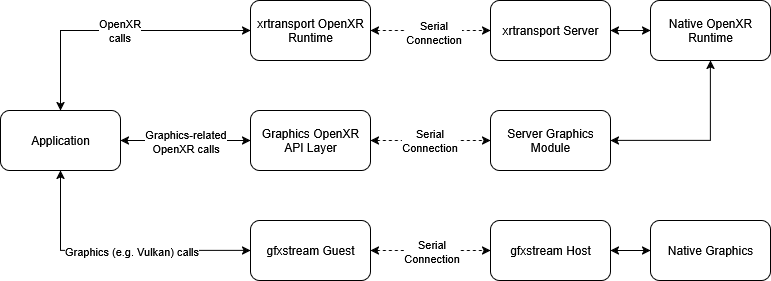

The diagram above was exported from draw.io. Its source (the exported page's mxGraphModel, read from the mxfile embedded in the PNG):
<mxGraphModel dx="2066" dy="1119" grid="1" gridSize="10" guides="1" tooltips="1" connect="1" arrows="1" fold="1" page="1" pageScale="1" pageWidth="850" pageHeight="1100" math="0" shadow="0">
  <root>
    <mxCell id="0" />
    <mxCell id="1" parent="0" />
    <mxCell id="UQ8KjuNTUJP0jOW87Lkk-3" style="edgeStyle=orthogonalEdgeStyle;rounded=0;orthogonalLoop=1;jettySize=auto;html=1;entryX=0;entryY=0.5;entryDx=0;entryDy=0;startArrow=classic;startFill=1;exitX=0.5;exitY=0;exitDx=0;exitDy=0;" edge="1" parent="1" source="UQ8KjuNTUJP0jOW87Lkk-1" target="UQ8KjuNTUJP0jOW87Lkk-2">
      <mxGeometry relative="1" as="geometry" />
    </mxCell>
    <mxCell id="UQ8KjuNTUJP0jOW87Lkk-10" value="&lt;div&gt;OpenXR&lt;/div&gt;&lt;div&gt;calls&lt;/div&gt;" style="edgeLabel;html=1;align=center;verticalAlign=middle;resizable=0;points=[];" vertex="1" connectable="0" parent="UQ8KjuNTUJP0jOW87Lkk-3">
      <mxGeometry x="0.02" y="1" relative="1" as="geometry">
        <mxPoint as="offset" />
      </mxGeometry>
    </mxCell>
    <mxCell id="UQ8KjuNTUJP0jOW87Lkk-15" style="edgeStyle=orthogonalEdgeStyle;rounded=0;orthogonalLoop=1;jettySize=auto;html=1;entryX=0;entryY=0.5;entryDx=0;entryDy=0;startArrow=classic;startFill=1;" edge="1" parent="1" source="UQ8KjuNTUJP0jOW87Lkk-1" target="UQ8KjuNTUJP0jOW87Lkk-14">
      <mxGeometry relative="1" as="geometry" />
    </mxCell>
    <mxCell id="UQ8KjuNTUJP0jOW87Lkk-16" value="&lt;div&gt;Graphics-related&lt;/div&gt;&lt;div&gt;OpenXR calls&lt;/div&gt;" style="edgeLabel;html=1;align=center;verticalAlign=middle;resizable=0;points=[];" vertex="1" connectable="0" parent="UQ8KjuNTUJP0jOW87Lkk-15">
      <mxGeometry x="-0.02" relative="1" as="geometry">
        <mxPoint as="offset" />
      </mxGeometry>
    </mxCell>
    <mxCell id="UQ8KjuNTUJP0jOW87Lkk-18" style="edgeStyle=orthogonalEdgeStyle;rounded=0;orthogonalLoop=1;jettySize=auto;html=1;entryX=0;entryY=0.5;entryDx=0;entryDy=0;exitX=0.5;exitY=1;exitDx=0;exitDy=0;startArrow=classic;startFill=1;" edge="1" parent="1" source="UQ8KjuNTUJP0jOW87Lkk-1" target="UQ8KjuNTUJP0jOW87Lkk-12">
      <mxGeometry relative="1" as="geometry" />
    </mxCell>
    <mxCell id="UQ8KjuNTUJP0jOW87Lkk-19" value="Graphics (e.g. Vulkan) calls" style="edgeLabel;html=1;align=center;verticalAlign=middle;resizable=0;points=[];" vertex="1" connectable="0" parent="UQ8KjuNTUJP0jOW87Lkk-18">
      <mxGeometry x="-0.0296" y="2" relative="1" as="geometry">
        <mxPoint x="19" y="2" as="offset" />
      </mxGeometry>
    </mxCell>
    <mxCell id="UQ8KjuNTUJP0jOW87Lkk-1" value="Application" style="rounded=1;whiteSpace=wrap;html=1;" vertex="1" parent="1">
      <mxGeometry x="10" y="630" width="120" height="60" as="geometry" />
    </mxCell>
    <mxCell id="UQ8KjuNTUJP0jOW87Lkk-6" style="edgeStyle=orthogonalEdgeStyle;rounded=0;orthogonalLoop=1;jettySize=auto;html=1;entryX=0;entryY=0.5;entryDx=0;entryDy=0;startArrow=classic;startFill=1;dashed=1;" edge="1" parent="1" source="UQ8KjuNTUJP0jOW87Lkk-2" target="UQ8KjuNTUJP0jOW87Lkk-4">
      <mxGeometry relative="1" as="geometry" />
    </mxCell>
    <mxCell id="UQ8KjuNTUJP0jOW87Lkk-8" value="&lt;div&gt;Serial&lt;/div&gt;&lt;div&gt;Connection&lt;/div&gt;" style="edgeLabel;html=1;align=center;verticalAlign=middle;resizable=0;points=[];" vertex="1" connectable="0" parent="UQ8KjuNTUJP0jOW87Lkk-6">
      <mxGeometry x="0.0333" y="-1" relative="1" as="geometry">
        <mxPoint as="offset" />
      </mxGeometry>
    </mxCell>
    <mxCell id="UQ8KjuNTUJP0jOW87Lkk-2" value="xrtransport OpenXR Runtime" style="rounded=1;whiteSpace=wrap;html=1;" vertex="1" parent="1">
      <mxGeometry x="260" y="520" width="120" height="60" as="geometry" />
    </mxCell>
    <mxCell id="UQ8KjuNTUJP0jOW87Lkk-7" style="edgeStyle=orthogonalEdgeStyle;rounded=0;orthogonalLoop=1;jettySize=auto;html=1;entryX=0;entryY=0.5;entryDx=0;entryDy=0;startArrow=classic;startFill=1;" edge="1" parent="1" source="UQ8KjuNTUJP0jOW87Lkk-4" target="UQ8KjuNTUJP0jOW87Lkk-5">
      <mxGeometry relative="1" as="geometry" />
    </mxCell>
    <mxCell id="UQ8KjuNTUJP0jOW87Lkk-4" value="xrtransport Server" style="rounded=1;whiteSpace=wrap;html=1;" vertex="1" parent="1">
      <mxGeometry x="500" y="520" width="120" height="60" as="geometry" />
    </mxCell>
    <mxCell id="UQ8KjuNTUJP0jOW87Lkk-5" value="Native OpenXR Runtime" style="rounded=1;whiteSpace=wrap;html=1;" vertex="1" parent="1">
      <mxGeometry x="660" y="520" width="120" height="60" as="geometry" />
    </mxCell>
    <mxCell id="UQ8KjuNTUJP0jOW87Lkk-26" style="edgeStyle=orthogonalEdgeStyle;rounded=0;orthogonalLoop=1;jettySize=auto;html=1;entryX=0;entryY=0.5;entryDx=0;entryDy=0;startArrow=classic;startFill=1;" edge="1" parent="1" source="UQ8KjuNTUJP0jOW87Lkk-11" target="UQ8KjuNTUJP0jOW87Lkk-13">
      <mxGeometry relative="1" as="geometry" />
    </mxCell>
    <mxCell id="UQ8KjuNTUJP0jOW87Lkk-11" value="gfxstream Host" style="rounded=1;whiteSpace=wrap;html=1;" vertex="1" parent="1">
      <mxGeometry x="500" y="740" width="120" height="60" as="geometry" />
    </mxCell>
    <mxCell id="UQ8KjuNTUJP0jOW87Lkk-24" style="edgeStyle=orthogonalEdgeStyle;rounded=0;orthogonalLoop=1;jettySize=auto;html=1;entryX=0;entryY=0.5;entryDx=0;entryDy=0;startArrow=classic;startFill=1;dashed=1;" edge="1" parent="1" source="UQ8KjuNTUJP0jOW87Lkk-12" target="UQ8KjuNTUJP0jOW87Lkk-11">
      <mxGeometry relative="1" as="geometry" />
    </mxCell>
    <mxCell id="UQ8KjuNTUJP0jOW87Lkk-25" value="&lt;div&gt;Serial&lt;/div&gt;&lt;div&gt;Connection&lt;/div&gt;" style="edgeLabel;html=1;align=center;verticalAlign=middle;resizable=0;points=[];" vertex="1" connectable="0" parent="UQ8KjuNTUJP0jOW87Lkk-24">
      <mxGeometry relative="1" as="geometry">
        <mxPoint as="offset" />
      </mxGeometry>
    </mxCell>
    <mxCell id="UQ8KjuNTUJP0jOW87Lkk-12" value="gfxstream Guest" style="rounded=1;whiteSpace=wrap;html=1;" vertex="1" parent="1">
      <mxGeometry x="260" y="740" width="120" height="60" as="geometry" />
    </mxCell>
    <mxCell id="UQ8KjuNTUJP0jOW87Lkk-13" value="Native Graphics" style="rounded=1;whiteSpace=wrap;html=1;" vertex="1" parent="1">
      <mxGeometry x="660" y="740" width="120" height="60" as="geometry" />
    </mxCell>
    <mxCell id="UQ8KjuNTUJP0jOW87Lkk-22" style="edgeStyle=orthogonalEdgeStyle;rounded=0;orthogonalLoop=1;jettySize=auto;html=1;entryX=0;entryY=0.5;entryDx=0;entryDy=0;startArrow=classic;startFill=1;dashed=1;" edge="1" parent="1" source="UQ8KjuNTUJP0jOW87Lkk-14" target="UQ8KjuNTUJP0jOW87Lkk-20">
      <mxGeometry relative="1" as="geometry" />
    </mxCell>
    <mxCell id="UQ8KjuNTUJP0jOW87Lkk-23" value="&lt;div&gt;Serial&lt;/div&gt;&lt;div&gt;Connection&lt;/div&gt;" style="edgeLabel;html=1;align=center;verticalAlign=middle;resizable=0;points=[];" vertex="1" connectable="0" parent="UQ8KjuNTUJP0jOW87Lkk-22">
      <mxGeometry x="-0.0333" y="1" relative="1" as="geometry">
        <mxPoint as="offset" />
      </mxGeometry>
    </mxCell>
    <mxCell id="UQ8KjuNTUJP0jOW87Lkk-14" value="Graphics OpenXR API Layer" style="rounded=1;whiteSpace=wrap;html=1;" vertex="1" parent="1">
      <mxGeometry x="260" y="630" width="120" height="60" as="geometry" />
    </mxCell>
    <mxCell id="UQ8KjuNTUJP0jOW87Lkk-21" style="edgeStyle=orthogonalEdgeStyle;rounded=0;orthogonalLoop=1;jettySize=auto;html=1;entryX=0.5;entryY=1;entryDx=0;entryDy=0;startArrow=classic;startFill=1;" edge="1" parent="1" source="UQ8KjuNTUJP0jOW87Lkk-20" target="UQ8KjuNTUJP0jOW87Lkk-5">
      <mxGeometry relative="1" as="geometry" />
    </mxCell>
    <mxCell id="UQ8KjuNTUJP0jOW87Lkk-20" value="Server Graphics Module" style="rounded=1;whiteSpace=wrap;html=1;" vertex="1" parent="1">
      <mxGeometry x="500" y="630" width="120" height="60" as="geometry" />
    </mxCell>
  </root>
</mxGraphModel>